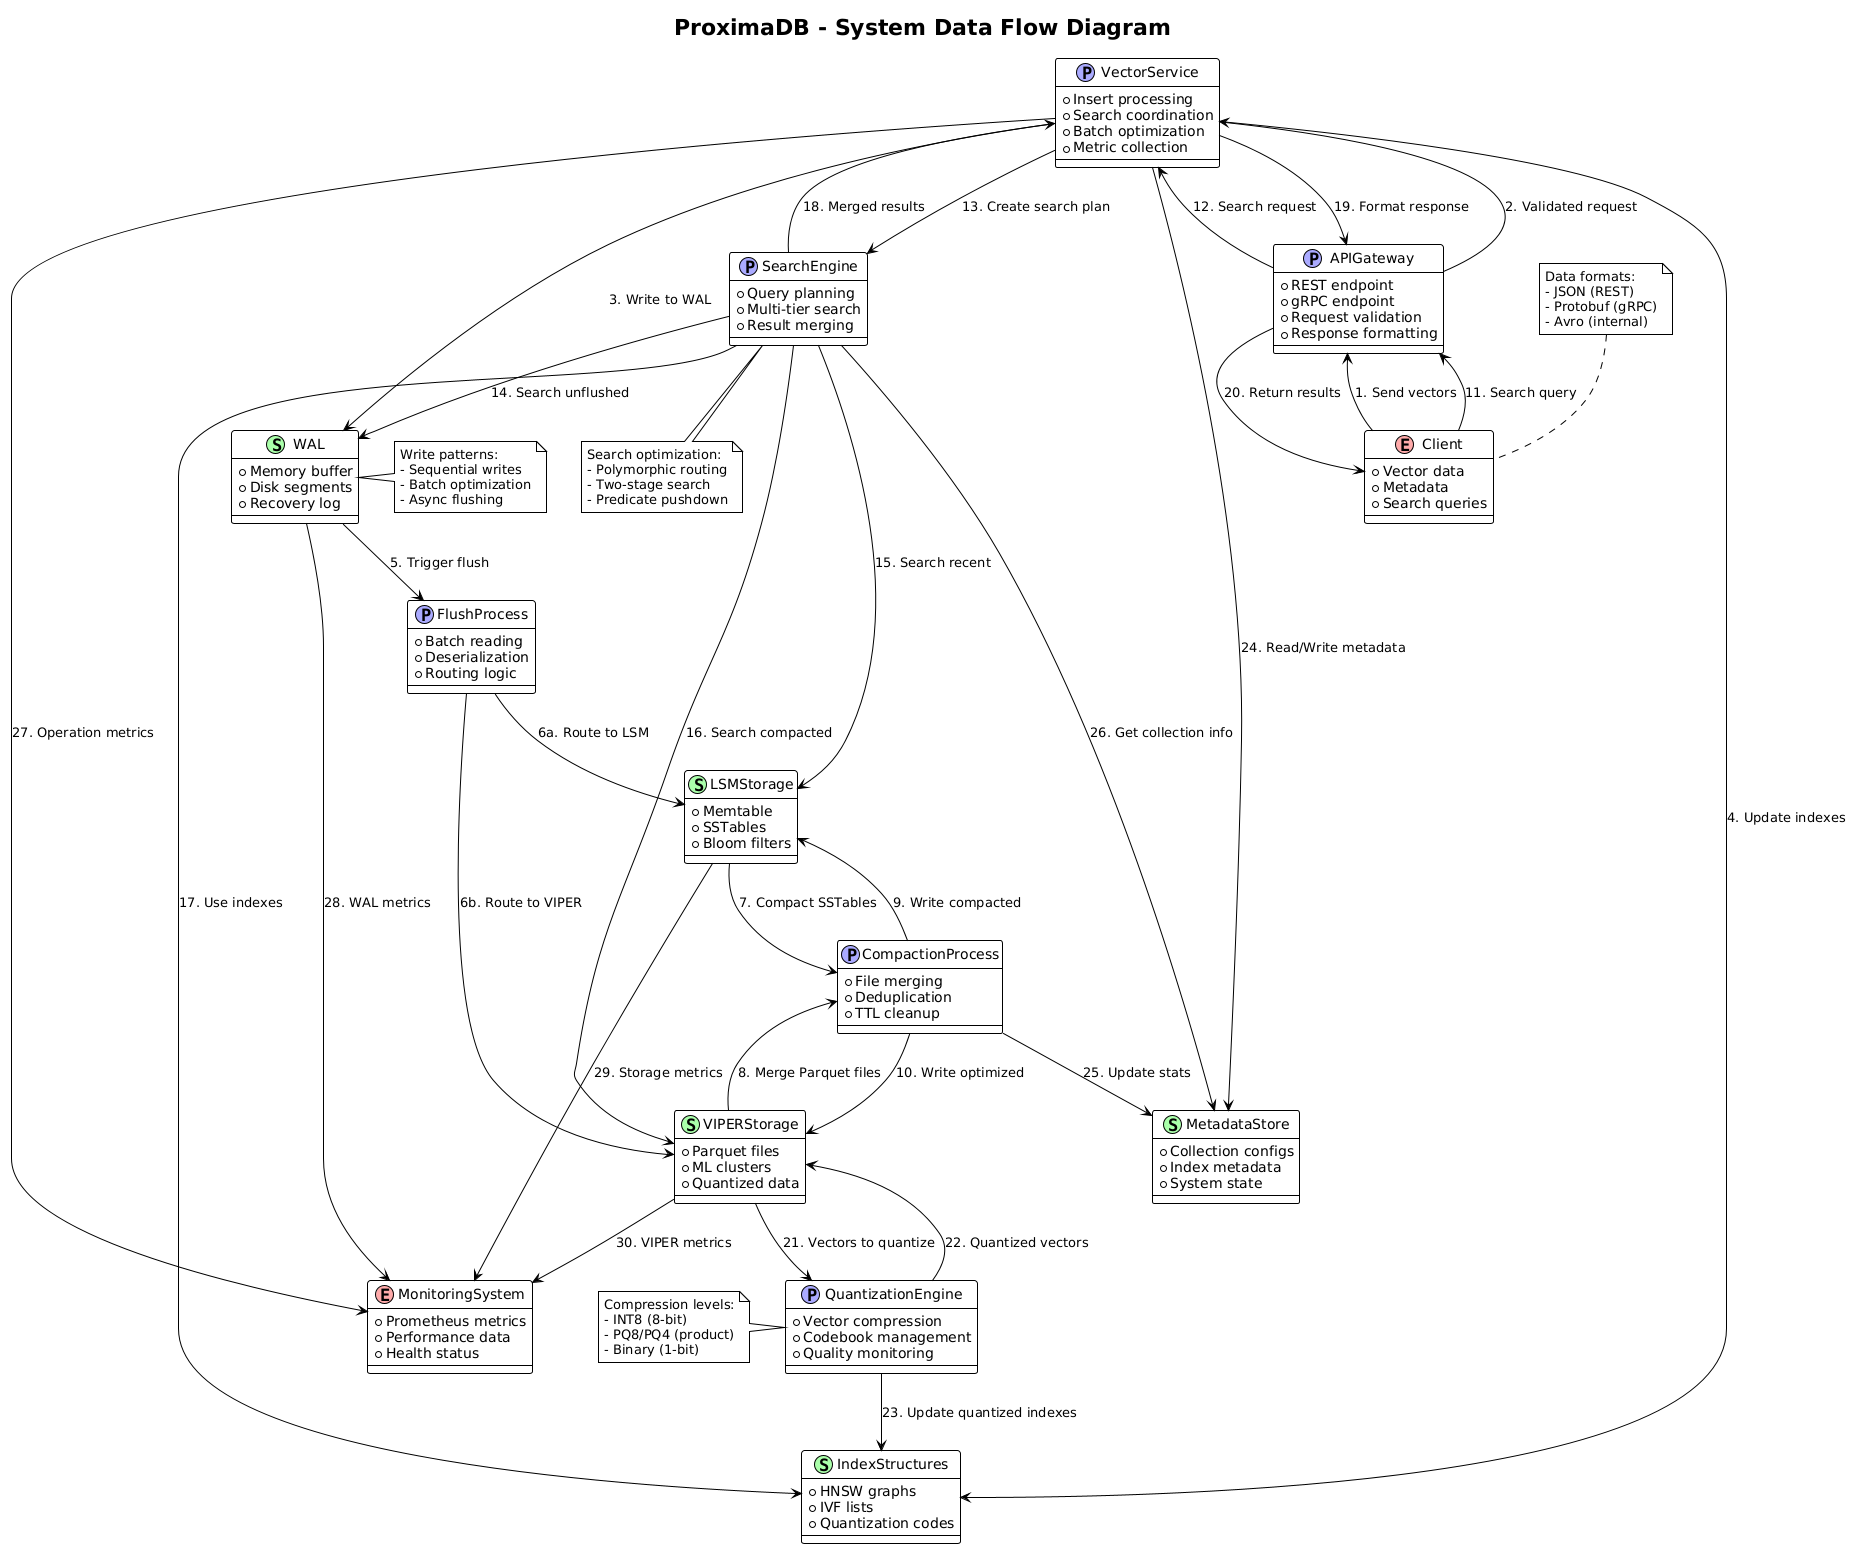

The diagram above was rendered by PlantUML. Its source (embedded in the PNG):
@startuml ProximaDB Data Flow Diagram
!theme plain
title ProximaDB - System Data Flow Diagram

!define ENTITY(x) class x << (E,#FFAAAA) >>
!define PROCESS(x) class x << (P,#AAAAFF) >>
!define STORAGE(x) class x << (S,#AAFFAA) >>

ENTITY(Client) {
  + Vector data
  + Metadata
  + Search queries
}

PROCESS(APIGateway) {
  + REST endpoint
  + gRPC endpoint
  + Request validation
  + Response formatting
}

PROCESS(VectorService) {
  + Insert processing
  + Search coordination
  + Batch optimization
  + Metric collection
}

STORAGE(WAL) {
  + Memory buffer
  + Disk segments
  + Recovery log
}

PROCESS(FlushProcess) {
  + Batch reading
  + Deserialization
  + Routing logic
}

STORAGE(LSMStorage) {
  + Memtable
  + SSTables
  + Bloom filters
}

STORAGE(VIPERStorage) {
  + Parquet files
  + ML clusters
  + Quantized data
}

PROCESS(CompactionProcess) {
  + File merging
  + Deduplication
  + TTL cleanup
}

PROCESS(SearchEngine) {
  + Query planning
  + Multi-tier search
  + Result merging
}

STORAGE(IndexStructures) {
  + HNSW graphs
  + IVF lists
  + Quantization codes
}

PROCESS(QuantizationEngine) {
  + Vector compression
  + Codebook management
  + Quality monitoring
}

STORAGE(MetadataStore) {
  + Collection configs
  + Index metadata
  + System state
}

ENTITY(MonitoringSystem) {
  + Prometheus metrics
  + Performance data
  + Health status
}

' Insert Flow
Client --> APIGateway : "1. Send vectors"
APIGateway --> VectorService : "2. Validated request"
VectorService --> WAL : "3. Write to WAL"
VectorService --> IndexStructures : "4. Update indexes"
WAL --> FlushProcess : "5. Trigger flush"
FlushProcess --> LSMStorage : "6a. Route to LSM"
FlushProcess --> VIPERStorage : "6b. Route to VIPER"

' Compaction Flow
LSMStorage --> CompactionProcess : "7. Compact SSTables"
VIPERStorage --> CompactionProcess : "8. Merge Parquet files"
CompactionProcess --> LSMStorage : "9. Write compacted"
CompactionProcess --> VIPERStorage : "10. Write optimized"

' Search Flow
Client --> APIGateway : "11. Search query"
APIGateway --> VectorService : "12. Search request"
VectorService --> SearchEngine : "13. Create search plan"
SearchEngine --> WAL : "14. Search unflushed"
SearchEngine --> LSMStorage : "15. Search recent"
SearchEngine --> VIPERStorage : "16. Search compacted"
SearchEngine --> IndexStructures : "17. Use indexes"
SearchEngine --> VectorService : "18. Merged results"
VectorService --> APIGateway : "19. Format response"
APIGateway --> Client : "20. Return results"

' Quantization Flow
VIPERStorage --> QuantizationEngine : "21. Vectors to quantize"
QuantizationEngine --> VIPERStorage : "22. Quantized vectors"
QuantizationEngine --> IndexStructures : "23. Update quantized indexes"

' Metadata Flow
VectorService --> MetadataStore : "24. Read/Write metadata"
CompactionProcess --> MetadataStore : "25. Update stats"
SearchEngine --> MetadataStore : "26. Get collection info"

' Monitoring Flow
VectorService --> MonitoringSystem : "27. Operation metrics"
WAL --> MonitoringSystem : "28. WAL metrics"
LSMStorage --> MonitoringSystem : "29. Storage metrics"
VIPERStorage --> MonitoringSystem : "30. VIPER metrics"

note top of Client
  Data formats:
  - JSON (REST)
  - Protobuf (gRPC)
  - Avro (internal)
end note

note right of WAL
  Write patterns:
  - Sequential writes
  - Batch optimization
  - Async flushing
end note

note bottom of SearchEngine
  Search optimization:
  - Polymorphic routing
  - Two-stage search
  - Predicate pushdown
end note

note left of QuantizationEngine
  Compression levels:
  - INT8 (8-bit)
  - PQ8/PQ4 (product)
  - Binary (1-bit)
end note

@enduml